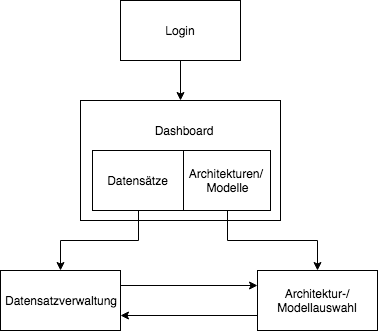

The diagram above was exported from draw.io. Its source (the exported page's mxGraphModel, read from the mxfile embedded in the PNG):
<mxGraphModel dx="918" dy="648" grid="1" gridSize="10" guides="1" tooltips="1" connect="1" arrows="1" fold="1" page="1" pageScale="1" pageWidth="827" pageHeight="1169" math="0" shadow="0">
  <root>
    <mxCell id="0" />
    <mxCell id="1" parent="0" />
    <mxCell id="2IOgDH6Xj_7XMz6qYNKM-4" style="edgeStyle=orthogonalEdgeStyle;rounded=0;orthogonalLoop=1;jettySize=auto;html=1;exitX=0.5;exitY=1;exitDx=0;exitDy=0;entryX=0.5;entryY=0;entryDx=0;entryDy=0;" edge="1" parent="1" source="2IOgDH6Xj_7XMz6qYNKM-1">
      <mxGeometry relative="1" as="geometry">
        <mxPoint x="413" y="140" as="targetPoint" />
      </mxGeometry>
    </mxCell>
    <mxCell id="2IOgDH6Xj_7XMz6qYNKM-1" value="Login" style="rounded=0;whiteSpace=wrap;html=1;" vertex="1" parent="1">
      <mxGeometry x="353" y="40" width="120" height="60" as="geometry" />
    </mxCell>
    <mxCell id="2IOgDH6Xj_7XMz6qYNKM-58" value="" style="rounded=0;whiteSpace=wrap;html=1;" vertex="1" parent="1">
      <mxGeometry x="313" y="140" width="200" height="120" as="geometry" />
    </mxCell>
    <mxCell id="2IOgDH6Xj_7XMz6qYNKM-66" style="edgeStyle=orthogonalEdgeStyle;rounded=0;orthogonalLoop=1;jettySize=auto;html=1;exitX=0.5;exitY=1;exitDx=0;exitDy=0;entryX=0.5;entryY=0;entryDx=0;entryDy=0;" edge="1" parent="1" source="2IOgDH6Xj_7XMz6qYNKM-59" target="2IOgDH6Xj_7XMz6qYNKM-64">
      <mxGeometry relative="1" as="geometry" />
    </mxCell>
    <mxCell id="2IOgDH6Xj_7XMz6qYNKM-59" value="Datensätze" style="rounded=0;whiteSpace=wrap;html=1;" vertex="1" parent="1">
      <mxGeometry x="325" y="190" width="91" height="60" as="geometry" />
    </mxCell>
    <mxCell id="2IOgDH6Xj_7XMz6qYNKM-67" style="edgeStyle=orthogonalEdgeStyle;rounded=0;orthogonalLoop=1;jettySize=auto;html=1;exitX=0.5;exitY=1;exitDx=0;exitDy=0;" edge="1" parent="1" source="2IOgDH6Xj_7XMz6qYNKM-60" target="2IOgDH6Xj_7XMz6qYNKM-65">
      <mxGeometry relative="1" as="geometry" />
    </mxCell>
    <mxCell id="2IOgDH6Xj_7XMz6qYNKM-60" value="Architekturen/&amp;nbsp;&lt;br&gt;Modelle&lt;br&gt;" style="rounded=0;whiteSpace=wrap;html=1;" vertex="1" parent="1">
      <mxGeometry x="416" y="190" width="87" height="60" as="geometry" />
    </mxCell>
    <mxCell id="2IOgDH6Xj_7XMz6qYNKM-61" value="Dashboard" style="text;html=1;strokeColor=none;fillColor=none;align=center;verticalAlign=middle;whiteSpace=wrap;rounded=0;" vertex="1" parent="1">
      <mxGeometry x="396" y="160" width="40" height="20" as="geometry" />
    </mxCell>
    <mxCell id="2IOgDH6Xj_7XMz6qYNKM-69" style="edgeStyle=orthogonalEdgeStyle;rounded=0;orthogonalLoop=1;jettySize=auto;html=1;exitX=1;exitY=0.25;exitDx=0;exitDy=0;entryX=0;entryY=0.25;entryDx=0;entryDy=0;" edge="1" parent="1" source="2IOgDH6Xj_7XMz6qYNKM-64" target="2IOgDH6Xj_7XMz6qYNKM-65">
      <mxGeometry relative="1" as="geometry" />
    </mxCell>
    <mxCell id="2IOgDH6Xj_7XMz6qYNKM-64" value="Datensatzverwaltung" style="rounded=0;whiteSpace=wrap;html=1;" vertex="1" parent="1">
      <mxGeometry x="233" y="310" width="120" height="60" as="geometry" />
    </mxCell>
    <mxCell id="2IOgDH6Xj_7XMz6qYNKM-70" style="edgeStyle=orthogonalEdgeStyle;rounded=0;orthogonalLoop=1;jettySize=auto;html=1;exitX=0;exitY=0.75;exitDx=0;exitDy=0;entryX=1;entryY=0.75;entryDx=0;entryDy=0;" edge="1" parent="1" source="2IOgDH6Xj_7XMz6qYNKM-65" target="2IOgDH6Xj_7XMz6qYNKM-64">
      <mxGeometry relative="1" as="geometry" />
    </mxCell>
    <mxCell id="2IOgDH6Xj_7XMz6qYNKM-65" value="Architektur-/&lt;br&gt;Modellauswahl" style="rounded=0;whiteSpace=wrap;html=1;" vertex="1" parent="1">
      <mxGeometry x="490" y="310" width="120" height="60" as="geometry" />
    </mxCell>
  </root>
</mxGraphModel>